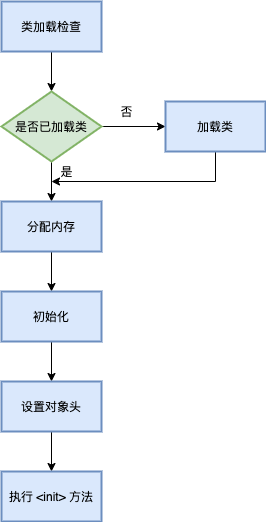

The diagram above was exported from draw.io. Its source (the exported page's mxGraphModel, read from the mxfile embedded in the PNG):
<mxGraphModel dx="955" dy="1024" grid="1" gridSize="10" guides="1" tooltips="1" connect="1" arrows="1" fold="1" page="1" pageScale="1" pageWidth="827" pageHeight="1169" math="0" shadow="0">
  <root>
    <mxCell id="0" />
    <mxCell id="1" parent="0" />
    <mxCell id="L0hqTTR0tC8wIUVT3AiH-10" style="edgeStyle=orthogonalEdgeStyle;rounded=0;orthogonalLoop=1;jettySize=auto;html=1;" edge="1" parent="1" source="L0hqTTR0tC8wIUVT3AiH-1" target="L0hqTTR0tC8wIUVT3AiH-3">
      <mxGeometry relative="1" as="geometry" />
    </mxCell>
    <mxCell id="L0hqTTR0tC8wIUVT3AiH-1" value="类加载检查" style="rounded=0;whiteSpace=wrap;html=1;strokeColor=#6c8ebf;strokeWidth=2;fillColor=#dae8fc;" vertex="1" parent="1">
      <mxGeometry x="150" y="50" width="100" height="50" as="geometry" />
    </mxCell>
    <mxCell id="L0hqTTR0tC8wIUVT3AiH-9" style="edgeStyle=orthogonalEdgeStyle;rounded=0;orthogonalLoop=1;jettySize=auto;html=1;entryX=0;entryY=0.5;entryDx=0;entryDy=0;" edge="1" parent="1" source="L0hqTTR0tC8wIUVT3AiH-3" target="L0hqTTR0tC8wIUVT3AiH-8">
      <mxGeometry relative="1" as="geometry" />
    </mxCell>
    <mxCell id="L0hqTTR0tC8wIUVT3AiH-11" style="edgeStyle=orthogonalEdgeStyle;rounded=0;orthogonalLoop=1;jettySize=auto;html=1;" edge="1" parent="1" source="L0hqTTR0tC8wIUVT3AiH-3" target="L0hqTTR0tC8wIUVT3AiH-4">
      <mxGeometry relative="1" as="geometry" />
    </mxCell>
    <mxCell id="L0hqTTR0tC8wIUVT3AiH-3" value="是否已加载类" style="rhombus;whiteSpace=wrap;html=1;strokeColor=#82b366;strokeWidth=2;fillColor=#d5e8d4;" vertex="1" parent="1">
      <mxGeometry x="150" y="140" width="100" height="70" as="geometry" />
    </mxCell>
    <mxCell id="L0hqTTR0tC8wIUVT3AiH-14" style="edgeStyle=orthogonalEdgeStyle;rounded=0;orthogonalLoop=1;jettySize=auto;html=1;entryX=0.5;entryY=0;entryDx=0;entryDy=0;" edge="1" parent="1" source="L0hqTTR0tC8wIUVT3AiH-4" target="L0hqTTR0tC8wIUVT3AiH-5">
      <mxGeometry relative="1" as="geometry" />
    </mxCell>
    <mxCell id="L0hqTTR0tC8wIUVT3AiH-4" value="分配内存" style="rounded=0;whiteSpace=wrap;html=1;strokeColor=#6c8ebf;strokeWidth=2;fillColor=#dae8fc;" vertex="1" parent="1">
      <mxGeometry x="150" y="250" width="100" height="50" as="geometry" />
    </mxCell>
    <mxCell id="L0hqTTR0tC8wIUVT3AiH-15" style="edgeStyle=orthogonalEdgeStyle;rounded=0;orthogonalLoop=1;jettySize=auto;html=1;" edge="1" parent="1" source="L0hqTTR0tC8wIUVT3AiH-5" target="L0hqTTR0tC8wIUVT3AiH-6">
      <mxGeometry relative="1" as="geometry" />
    </mxCell>
    <mxCell id="L0hqTTR0tC8wIUVT3AiH-5" value="初始化" style="rounded=0;whiteSpace=wrap;html=1;strokeColor=#6c8ebf;strokeWidth=2;fillColor=#dae8fc;" vertex="1" parent="1">
      <mxGeometry x="150" y="340" width="100" height="50" as="geometry" />
    </mxCell>
    <mxCell id="L0hqTTR0tC8wIUVT3AiH-16" style="edgeStyle=orthogonalEdgeStyle;rounded=0;orthogonalLoop=1;jettySize=auto;html=1;" edge="1" parent="1" source="L0hqTTR0tC8wIUVT3AiH-6" target="L0hqTTR0tC8wIUVT3AiH-7">
      <mxGeometry relative="1" as="geometry" />
    </mxCell>
    <mxCell id="L0hqTTR0tC8wIUVT3AiH-6" value="设置对象头" style="rounded=0;whiteSpace=wrap;html=1;strokeColor=#6c8ebf;strokeWidth=2;fillColor=#dae8fc;" vertex="1" parent="1">
      <mxGeometry x="150" y="430" width="100" height="50" as="geometry" />
    </mxCell>
    <mxCell id="L0hqTTR0tC8wIUVT3AiH-7" value="执行 &amp;lt;init&amp;gt; 方法" style="rounded=0;whiteSpace=wrap;html=1;strokeColor=#6c8ebf;strokeWidth=2;fillColor=#dae8fc;" vertex="1" parent="1">
      <mxGeometry x="150" y="520" width="100" height="50" as="geometry" />
    </mxCell>
    <mxCell id="L0hqTTR0tC8wIUVT3AiH-19" style="edgeStyle=orthogonalEdgeStyle;rounded=0;orthogonalLoop=1;jettySize=auto;html=1;" edge="1" parent="1" source="L0hqTTR0tC8wIUVT3AiH-8">
      <mxGeometry relative="1" as="geometry">
        <mxPoint x="200" y="230" as="targetPoint" />
        <Array as="points">
          <mxPoint x="364" y="230" />
        </Array>
      </mxGeometry>
    </mxCell>
    <mxCell id="L0hqTTR0tC8wIUVT3AiH-8" value="加载类" style="rounded=0;whiteSpace=wrap;html=1;strokeColor=#6c8ebf;strokeWidth=2;fillColor=#dae8fc;" vertex="1" parent="1">
      <mxGeometry x="314" y="150" width="100" height="50" as="geometry" />
    </mxCell>
    <mxCell id="L0hqTTR0tC8wIUVT3AiH-12" value="否" style="text;html=1;align=center;verticalAlign=middle;resizable=0;points=[];autosize=1;strokeColor=none;fillColor=none;" vertex="1" parent="1">
      <mxGeometry x="260" y="150" width="30" height="20" as="geometry" />
    </mxCell>
    <mxCell id="L0hqTTR0tC8wIUVT3AiH-13" value="是" style="text;html=1;align=center;verticalAlign=middle;resizable=0;points=[];autosize=1;strokeColor=none;fillColor=none;" vertex="1" parent="1">
      <mxGeometry x="200" y="210" width="30" height="20" as="geometry" />
    </mxCell>
  </root>
</mxGraphModel>